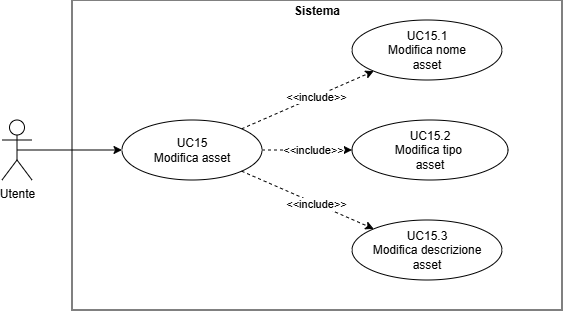

The diagram above was exported from draw.io. Its source (the exported page's mxGraphModel, read from the mxfile embedded in the PNG):
<mxGraphModel dx="808" dy="429" grid="1" gridSize="10" guides="1" tooltips="1" connect="1" arrows="1" fold="1" page="1" pageScale="1" pageWidth="827" pageHeight="1169" math="0" shadow="0">
  <root>
    <mxCell id="0" />
    <mxCell id="1" parent="0" />
    <mxCell id="oV0vqB_GPZnn2nTDNhVY-1" parent="1" style="verticalAlign=top;align=left;overflow=fill;html=1;whiteSpace=wrap;fontColor=#000000;" value="&lt;p style=&quot;margin:0px;margin-top:4px;text-align:center;&quot;&gt;&lt;b&gt;Sistema&lt;/b&gt;&lt;/p&gt;" vertex="1">
      <mxGeometry height="310" width="490" x="204" y="220" as="geometry" />
    </mxCell>
    <mxCell id="oV0vqB_GPZnn2nTDNhVY-2" edge="1" parent="1" source="oV0vqB_GPZnn2nTDNhVY-3" style="edgeStyle=orthogonalEdgeStyle;rounded=0;orthogonalLoop=1;jettySize=auto;html=1;exitX=0.5;exitY=0.5;exitDx=0;exitDy=0;exitPerimeter=0;entryX=0;entryY=0.5;entryDx=0;entryDy=0;" target="oV0vqB_GPZnn2nTDNhVY-6">
      <mxGeometry relative="1" as="geometry" />
    </mxCell>
    <mxCell id="oV0vqB_GPZnn2nTDNhVY-3" parent="1" style="shape=umlActor;verticalLabelPosition=bottom;verticalAlign=top;html=1;outlineConnect=0;" value="Utente" vertex="1">
      <mxGeometry height="60" width="30" x="134" y="340" as="geometry" />
    </mxCell>
    <mxCell id="oV0vqB_GPZnn2nTDNhVY-4" edge="1" parent="1" source="oV0vqB_GPZnn2nTDNhVY-6" style="rounded=0;orthogonalLoop=1;jettySize=auto;html=1;exitX=1;exitY=0;exitDx=0;exitDy=0;entryX=0;entryY=1;entryDx=0;entryDy=0;dashed=1;endArrow=classic;endFill=1;" target="oV0vqB_GPZnn2nTDNhVY-7">
      <mxGeometry relative="1" as="geometry">
        <Array as="points" />
      </mxGeometry>
    </mxCell>
    <mxCell id="oV0vqB_GPZnn2nTDNhVY-5" connectable="0" parent="oV0vqB_GPZnn2nTDNhVY-4" style="edgeLabel;html=1;align=center;verticalAlign=middle;resizable=0;points=[];" value="&amp;lt;&amp;lt;include&amp;gt;&amp;gt;" vertex="1">
      <mxGeometry relative="1" x="0.1283" as="geometry">
        <mxPoint as="offset" />
      </mxGeometry>
    </mxCell>
    <mxCell id="oV0vqB_GPZnn2nTDNhVY-6" parent="1" style="ellipse;html=1;whiteSpace=wrap;" value="UC15&lt;div&gt;Modifica asset&lt;/div&gt;" vertex="1">
      <mxGeometry height="60" width="140" x="254" y="340" as="geometry" />
    </mxCell>
    <mxCell id="oV0vqB_GPZnn2nTDNhVY-7" parent="1" style="ellipse;html=1;whiteSpace=wrap;" value="UC15.1&lt;div&gt;&lt;div&gt;Modifica nome&lt;/div&gt;&lt;div&gt;asset&lt;/div&gt;&lt;/div&gt;" vertex="1">
      <mxGeometry height="60" width="150" x="484" y="240" as="geometry" />
    </mxCell>
    <mxCell id="oV0vqB_GPZnn2nTDNhVY-8" parent="1" style="ellipse;html=1;whiteSpace=wrap;" value="UC15.2&lt;div&gt;&lt;div&gt;Modifica tipo&amp;nbsp;&lt;/div&gt;&lt;div&gt;asset&lt;/div&gt;&lt;/div&gt;" vertex="1">
      <mxGeometry height="60" width="156" x="484" y="340" as="geometry" />
    </mxCell>
    <mxCell id="oV0vqB_GPZnn2nTDNhVY-9" parent="1" style="ellipse;html=1;whiteSpace=wrap;" value="UC15.3&lt;div&gt;&lt;div&gt;Modifica descrizione&lt;/div&gt;&lt;div&gt;asset&lt;/div&gt;&lt;/div&gt;" vertex="1">
      <mxGeometry height="60" width="150" x="484" y="440" as="geometry" />
    </mxCell>
    <mxCell id="oV0vqB_GPZnn2nTDNhVY-10" edge="1" parent="1" source="oV0vqB_GPZnn2nTDNhVY-6" style="rounded=0;orthogonalLoop=1;jettySize=auto;html=1;exitX=1;exitY=0.5;exitDx=0;exitDy=0;entryX=0;entryY=0.5;entryDx=0;entryDy=0;dashed=1;endArrow=classic;endFill=1;" target="oV0vqB_GPZnn2nTDNhVY-8">
      <mxGeometry relative="1" as="geometry">
        <Array as="points" />
        <mxPoint x="424" y="368" as="sourcePoint" />
        <mxPoint x="526" y="330" as="targetPoint" />
      </mxGeometry>
    </mxCell>
    <mxCell id="oV0vqB_GPZnn2nTDNhVY-11" connectable="0" parent="oV0vqB_GPZnn2nTDNhVY-10" style="edgeLabel;html=1;align=center;verticalAlign=middle;resizable=0;points=[];" value="&amp;lt;&amp;lt;include&amp;gt;&amp;gt;" vertex="1">
      <mxGeometry relative="1" x="0.1283" as="geometry">
        <mxPoint as="offset" />
      </mxGeometry>
    </mxCell>
    <mxCell id="oV0vqB_GPZnn2nTDNhVY-12" edge="1" parent="1" source="oV0vqB_GPZnn2nTDNhVY-6" style="rounded=0;orthogonalLoop=1;jettySize=auto;html=1;exitX=1;exitY=1;exitDx=0;exitDy=0;entryX=0;entryY=0;entryDx=0;entryDy=0;dashed=1;endArrow=classic;endFill=1;" target="oV0vqB_GPZnn2nTDNhVY-9">
      <mxGeometry relative="1" as="geometry">
        <Array as="points" />
        <mxPoint x="434" y="390" as="sourcePoint" />
        <mxPoint x="524" y="390" as="targetPoint" />
      </mxGeometry>
    </mxCell>
    <mxCell id="oV0vqB_GPZnn2nTDNhVY-13" connectable="0" parent="oV0vqB_GPZnn2nTDNhVY-12" style="edgeLabel;html=1;align=center;verticalAlign=middle;resizable=0;points=[];" value="&amp;lt;&amp;lt;include&amp;gt;&amp;gt;" vertex="1">
      <mxGeometry relative="1" x="0.1283" as="geometry">
        <mxPoint as="offset" />
      </mxGeometry>
    </mxCell>
  </root>
</mxGraphModel>